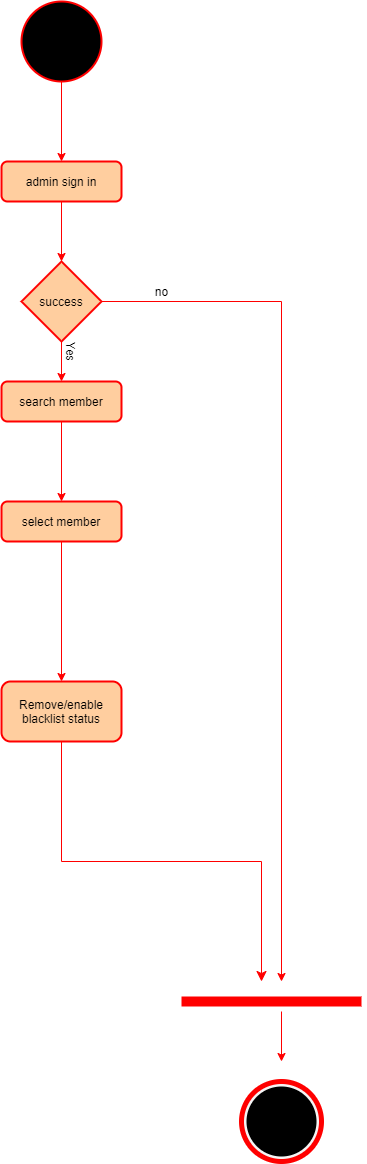

The diagram above was exported from draw.io. Its source (the exported page's mxGraphModel, read from the mxfile embedded in the PNG):
<mxGraphModel dx="1185" dy="665" grid="1" gridSize="20" guides="1" tooltips="1" connect="1" arrows="1" fold="1" page="0" pageScale="1" pageWidth="850" pageHeight="1100" background="none" math="0" shadow="0">
  <root>
    <mxCell id="0" />
    <mxCell id="1" parent="0" />
    <mxCell id="MliH59p8qfWG5I5BA9UW-16" style="edgeStyle=orthogonalEdgeStyle;rounded=0;orthogonalLoop=1;jettySize=auto;html=1;entryX=0.5;entryY=0;entryDx=0;entryDy=0;strokeColor=#FF0000;" edge="1" parent="1" source="MliH59p8qfWG5I5BA9UW-2" target="MliH59p8qfWG5I5BA9UW-5">
      <mxGeometry relative="1" as="geometry" />
    </mxCell>
    <mxCell id="MliH59p8qfWG5I5BA9UW-2" value="" style="ellipse;whiteSpace=wrap;html=1;aspect=fixed;fillColor=#000000;strokeColor=#FF0000;strokeWidth=2;" vertex="1" parent="1">
      <mxGeometry x="160" y="60" width="80" height="80" as="geometry" />
    </mxCell>
    <mxCell id="MliH59p8qfWG5I5BA9UW-3" value="" style="ellipse;whiteSpace=wrap;html=1;aspect=fixed;strokeWidth=5;perimeterSpacing=0;fillColor=#f5f5f5;fontColor=#333333;strokeColor=#FF0000;" vertex="1" parent="1">
      <mxGeometry x="380" y="1140" width="80" height="80" as="geometry" />
    </mxCell>
    <mxCell id="MliH59p8qfWG5I5BA9UW-6" style="edgeStyle=orthogonalEdgeStyle;rounded=0;orthogonalLoop=1;jettySize=auto;html=1;exitX=1;exitY=0.5;exitDx=0;exitDy=0;strokeColor=#FF0000;" edge="1" parent="1" source="MliH59p8qfWG5I5BA9UW-4">
      <mxGeometry relative="1" as="geometry">
        <mxPoint x="420" y="1040" as="targetPoint" />
        <Array as="points">
          <mxPoint x="420" y="360" />
          <mxPoint x="420" y="1040" />
        </Array>
      </mxGeometry>
    </mxCell>
    <mxCell id="MliH59p8qfWG5I5BA9UW-8" style="edgeStyle=orthogonalEdgeStyle;rounded=0;orthogonalLoop=1;jettySize=auto;html=1;exitX=0.5;exitY=1;exitDx=0;exitDy=0;strokeColor=#FF0000;" edge="1" parent="1" source="MliH59p8qfWG5I5BA9UW-9">
      <mxGeometry relative="1" as="geometry">
        <mxPoint x="199.9411764705883" y="479.9999999999998" as="targetPoint" />
      </mxGeometry>
    </mxCell>
    <mxCell id="MliH59p8qfWG5I5BA9UW-4" value="success" style="rhombus;whiteSpace=wrap;html=1;strokeColor=#FF0000;strokeWidth=2;fillColor=#FFCE9F;" vertex="1" parent="1">
      <mxGeometry x="160" y="320" width="80" height="80" as="geometry" />
    </mxCell>
    <mxCell id="MliH59p8qfWG5I5BA9UW-10" style="edgeStyle=orthogonalEdgeStyle;rounded=0;orthogonalLoop=1;jettySize=auto;html=1;entryX=0.5;entryY=0;entryDx=0;entryDy=0;strokeColor=#FF0000;" edge="1" parent="1" source="MliH59p8qfWG5I5BA9UW-5" target="MliH59p8qfWG5I5BA9UW-4">
      <mxGeometry relative="1" as="geometry" />
    </mxCell>
    <mxCell id="MliH59p8qfWG5I5BA9UW-5" value="admin sign in" style="rounded=1;whiteSpace=wrap;html=1;strokeColor=#FF0000;strokeWidth=2;fillColor=#FFCE9F;" vertex="1" parent="1">
      <mxGeometry x="140" y="220" width="120" height="40" as="geometry" />
    </mxCell>
    <mxCell id="MliH59p8qfWG5I5BA9UW-7" value="no" style="text;html=1;align=center;verticalAlign=middle;resizable=0;points=[];autosize=1;" vertex="1" parent="1">
      <mxGeometry x="280" y="340" width="40" height="20" as="geometry" />
    </mxCell>
    <mxCell id="MliH59p8qfWG5I5BA9UW-11" style="edgeStyle=orthogonalEdgeStyle;rounded=0;orthogonalLoop=1;jettySize=auto;html=1;exitX=0.5;exitY=1;exitDx=0;exitDy=0;strokeColor=#FF0000;entryX=0.5;entryY=0;entryDx=0;entryDy=0;" edge="1" parent="1" source="MliH59p8qfWG5I5BA9UW-9" target="MliH59p8qfWG5I5BA9UW-13">
      <mxGeometry relative="1" as="geometry">
        <mxPoint x="200" y="560" as="targetPoint" />
      </mxGeometry>
    </mxCell>
    <mxCell id="MliH59p8qfWG5I5BA9UW-14" style="edgeStyle=orthogonalEdgeStyle;rounded=0;orthogonalLoop=1;jettySize=auto;html=1;entryX=0.5;entryY=0;entryDx=0;entryDy=0;strokeColor=#FF0000;" edge="1" parent="1" source="MliH59p8qfWG5I5BA9UW-13" target="MliH59p8qfWG5I5BA9UW-25">
      <mxGeometry relative="1" as="geometry">
        <mxPoint x="200" y="640" as="targetPoint" />
        <Array as="points" />
      </mxGeometry>
    </mxCell>
    <mxCell id="MliH59p8qfWG5I5BA9UW-13" value="select member" style="rounded=1;whiteSpace=wrap;html=1;strokeColor=#FF0000;strokeWidth=2;fillColor=#FFCE9F;" vertex="1" parent="1">
      <mxGeometry x="140" y="560" width="120" height="40" as="geometry" />
    </mxCell>
    <mxCell id="MliH59p8qfWG5I5BA9UW-29" style="edgeStyle=orthogonalEdgeStyle;rounded=0;orthogonalLoop=1;jettySize=auto;html=1;exitX=0.5;exitY=1;exitDx=0;exitDy=0;startSize=9;endSize=8;strokeColor=#FF0000;strokeWidth=1;" edge="1" parent="1" source="MliH59p8qfWG5I5BA9UW-25">
      <mxGeometry relative="1" as="geometry">
        <mxPoint x="400" y="1040" as="targetPoint" />
      </mxGeometry>
    </mxCell>
    <mxCell id="MliH59p8qfWG5I5BA9UW-25" value="Remove/enable blacklist status" style="rounded=1;whiteSpace=wrap;html=1;strokeColor=#FF0000;strokeWidth=2;fillColor=#FFCE9F;" vertex="1" parent="1">
      <mxGeometry x="140" y="740" width="120" height="60" as="geometry" />
    </mxCell>
    <mxCell id="MliH59p8qfWG5I5BA9UW-26" value="" style="endArrow=none;html=1;rounded=0;strokeColor=#FF0000;endSize=8;startSize=9;strokeWidth=10;" edge="1" parent="1">
      <mxGeometry width="50" height="50" relative="1" as="geometry">
        <mxPoint x="320" y="1060" as="sourcePoint" />
        <mxPoint x="500" y="1060" as="targetPoint" />
      </mxGeometry>
    </mxCell>
    <mxCell id="MliH59p8qfWG5I5BA9UW-9" value="search member" style="rounded=1;whiteSpace=wrap;html=1;strokeColor=#FF0000;strokeWidth=2;fillColor=#FFCE9F;" vertex="1" parent="1">
      <mxGeometry x="140" y="440" width="120" height="40" as="geometry" />
    </mxCell>
    <mxCell id="MliH59p8qfWG5I5BA9UW-27" style="edgeStyle=orthogonalEdgeStyle;rounded=0;orthogonalLoop=1;jettySize=auto;html=1;exitX=0.5;exitY=1;exitDx=0;exitDy=0;strokeColor=#FF0000;" edge="1" parent="1" source="MliH59p8qfWG5I5BA9UW-4" target="MliH59p8qfWG5I5BA9UW-9">
      <mxGeometry relative="1" as="geometry">
        <mxPoint x="199.9411764705883" y="479.9999999999998" as="targetPoint" />
        <mxPoint x="200" y="399.9999999999998" as="sourcePoint" />
      </mxGeometry>
    </mxCell>
    <mxCell id="MliH59p8qfWG5I5BA9UW-31" value="" style="ellipse;whiteSpace=wrap;html=1;aspect=fixed;strokeWidth=10;fillColor=#000000;" vertex="1" parent="1">
      <mxGeometry x="390" y="1150" width="60" height="60" as="geometry" />
    </mxCell>
    <mxCell id="MliH59p8qfWG5I5BA9UW-34" value="" style="endArrow=classic;html=1;strokeColor=#FF0000;strokeWidth=1;" edge="1" parent="1">
      <mxGeometry width="50" height="50" relative="1" as="geometry">
        <mxPoint x="420" y="1070" as="sourcePoint" />
        <mxPoint x="420" y="1120" as="targetPoint" />
      </mxGeometry>
    </mxCell>
    <mxCell id="MliH59p8qfWG5I5BA9UW-54" value="Yes&lt;br&gt;" style="text;html=1;align=center;verticalAlign=middle;resizable=0;points=[];autosize=1;rotation=90;" vertex="1" parent="1">
      <mxGeometry x="180" y="400" width="60" height="20" as="geometry" />
    </mxCell>
  </root>
</mxGraphModel>